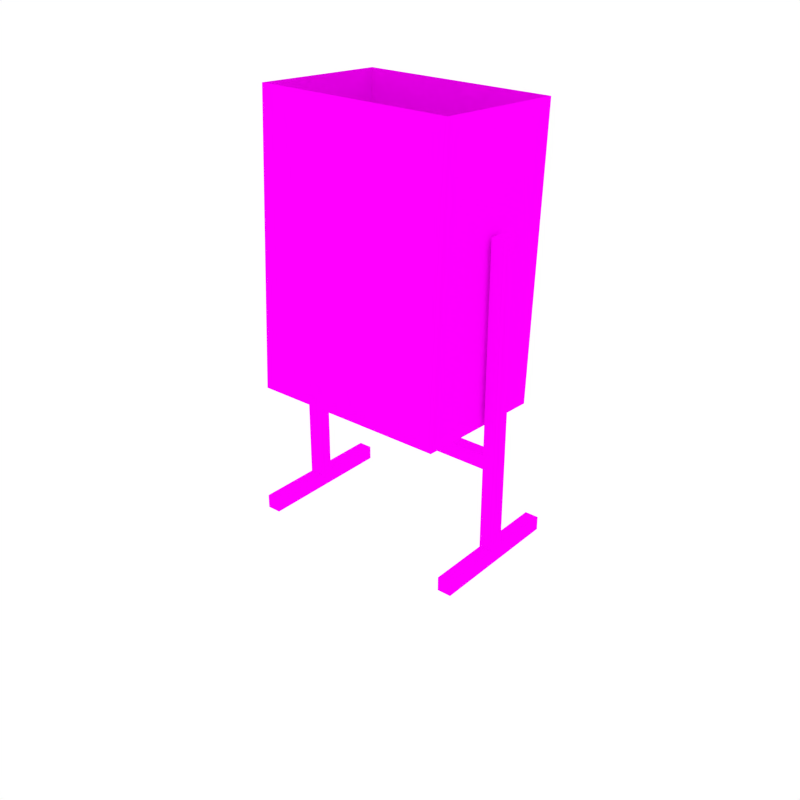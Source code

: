 # Source: bin.blend  (saved by Blender 2.78.0; exported with 4.5.12 LTS)
import bpy
from mathutils import Matrix  # noqa: F401  (used for matrix-valued properties, if any)

bpy.ops.wm.read_factory_settings(use_empty=True)
scene = bpy.context.scene
scene.name = 'Scene'

# ---- collections
col_collection_1 = bpy.data.collections.new('Collection 1'); scene.collection.children.link(col_collection_1)
col_collection_2 = bpy.data.collections.new('Collection 2'); scene.collection.children.link(col_collection_2)
col_collection_2.hide_render = True
col_collection_2.hide_viewport = True

# ---- images (referenced by path relative to the original .blend; pixels are not part of the script)
import os
ASSET_DIR = os.environ.get("B2B_ASSET_DIR", "")  # directory of the original .blend (textures are referenced by path, not embedded)
HERE = os.path.dirname(os.path.abspath(__file__))  # packed textures are extracted next to this script under _unpacked/

def load_image(name, relpath, width, height, colorspace="sRGB"):
    """Load a texture the original file referenced (path relative to the .blend, or extracted next to this script)."""
    p = next((c for c in (os.path.join(HERE, relpath), os.path.join(ASSET_DIR, relpath)) if relpath and os.path.exists(c)), "")
    if p:
        img = bpy.data.images.load(p, check_existing=True)
        img.name = name
    else:  # same state as the original file: an image datablock whose file is absent (Cycles renders it pink)
        img = bpy.data.images.new(name, width, height)
        img.source = "FILE"
        img.filepath = "//" + (relpath or name)
    img.colorspace_settings.name = colorspace
    return img
img_bin_png = load_image('bin.png', 'bin.png', 1024, 1024, 'Non-Color')

# ---- materials (node trees are filled in below, after node groups)
mat_bin = bpy.data.materials.new('bin')
mat_bin.alpha_threshold = 0.0
mat_bin.roughness = 0.5
mat_bin.line_color = (0.0, 0.0, 0.0, 1.0)

# ---- material node trees
mat_bin.use_nodes = True; mat_bin.node_tree.nodes.clear()
_N = mat_bin.node_tree.nodes; _L = mat_bin.node_tree.links
n0 = _N.new('ShaderNodeOutputMaterial'); n0.name = 'Material Output'; n0.location = (460, 300)
n1 = _N.new('ShaderNodeMixShader'); n1.name = 'Mix Shader'; n1.location = (240, 311)
n1.inputs[0].default_value = 0.0
n2 = _N.new('ShaderNodeBsdfAnisotropic'); n2.name = 'Glossy BSDF'; n2.location = (23, 128)
n2.distribution = 'GGX'
n2.inputs[1].default_value = 1.0
n3 = _N.new('ShaderNodeBump'); n3.name = 'Bump'; n3.location = (-196, 113)
n3.inputs[0].default_value = 0.5
n3.inputs[1].default_value = 0.1
n3.inputs[2].default_value = 1.0
n4 = _N.new('ShaderNodeTexImage'); n4.name = 'Image Texture.001'; n4.location = (-422, 161)
n4.width = 140
n4.image = img_bin_png
n5 = _N.new('ShaderNodeBsdfDiffuse'); n5.name = 'Diffuse BSDF'; n5.location = (8, 322)
n6 = _N.new('ShaderNodeTexImage'); n6.name = 'Image Texture'; n6.location = (-242, 392)
n6.width = 140
n6.image = img_bin_png
_L.new(n5.outputs[0], n1.inputs[1])
_L.new(n1.outputs[0], n0.inputs[0])
_L.new(n6.outputs[0], n5.inputs[0])
_L.new(n2.outputs[0], n1.inputs[2])
_L.new(n3.outputs[0], n5.inputs[2])
_L.new(n3.outputs[0], n2.inputs[4])
_L.new(n4.outputs[0], n3.inputs[3])
n0.is_active_output = True

# ---- world
world_world = bpy.data.worlds.new('World'); scene.world = world_world
world_world.color = (1.0, 1.0, 1.0)
world_world.use_sun_shadow = False
world_world.sun_shadow_jitter_overblur = 0.0
world_world.cycles.sampling_method = 'NONE'
world_world.cycles.sample_map_resolution = 256

# ---- meshes
me_bin = bpy.data.meshes.new('bin')
me_bin.from_pydata([(0.1667, 0.002628, 0.04154), (0.1667, -0.002366, 0.0418), (0.14, 0.002628, 0.04154), (0.1667, 0.002364, 0.03651), (0.1667, -0.002629, 0.03678), (0.14, 0.002364, 0.03651), (0.14, -0.002629, 0.03678), (0.14, -0.002366, 0.0418), (-0.1667, 0.002628, 0.04154), (-0.1667, -0.002366, 0.0418), (-0.14, 0.002628, 0.04154), (-0.1667, 0.002364, 0.03651), (-0.1667, -0.002629, 0.03678), (-0.14, 0.002364, 0.03651), (-0.14, -0.002629, 0.03678), (-0.14, -0.002366, 0.0418), (0.165, 0.009997, -0.38), (0.165, -0.01, -0.38), (0.145, -0.01, -0.38), (0.145, 0.009997, -0.38), (0.165, 0.009997, 0.05207), (0.165, -0.01, 0.05207), (0.145, -0.01, 0.05207), (0.145, 0.009997, 0.05207), (0.165, 0.1, -0.38), (0.165, 0.1, -0.4), (0.145, 0.1, -0.4), (0.145, 0.1, -0.38), (0.165, -0.1, -0.38), (0.165, -0.1, -0.4), (0.145, -0.1, -0.4), (0.145, -0.1, -0.38), (0.145, 0.009997, -0.24), (0.145, 0.009997, -0.26), (0.145, -0.01, -0.26), (0.145, -0.01, -0.24), (-0.165, 0.009997, -0.38), (-0.165, -0.01, -0.38), (-0.145, -0.01, -0.38), (-0.145, 0.009997, -0.38), (-0.165, 0.009997, 0.05207), (-0.165, -0.01, 0.05207), (-0.145, -0.01, 0.05207), (-0.145, 0.009997, 0.05207), (-0.165, 0.1, -0.38), (-0.165, 0.1, -0.4), (-0.145, 0.1, -0.4), (-0.145, 0.1, -0.38), (-0.165, -0.1, -0.38), (-0.165, -0.1, -0.4), (-0.145, -0.1, -0.4), (-0.145, -0.1, -0.38), (-0.145, 0.009997, -0.24), (-0.145, 0.009997, -0.26), (-0.145, -0.01, -0.26), (-0.145, -0.01, -0.24), (0.14, 0.08734, -0.2049), (0.14, -0.1124, -0.1944), (-0.14, -0.1124, -0.1944), (-0.14, 0.08734, -0.2049), (0.14, 0.1083, 0.1945), (0.14, -0.09144, 0.205), (-0.14, -0.09144, 0.205), (-0.14, 0.1083, 0.1945), (0.139, 0.1073, 0.1946), (0.139, -0.09045, 0.205), (-0.139, -0.09045, 0.205), (-0.139, 0.1073, 0.1946), (0.139, 0.0864, -0.2039), (0.139, -0.1113, -0.1935), (-0.139, -0.1113, -0.1935), (-0.139, 0.0864, -0.2039)], [], [(0, 3, 5, 2), (0, 2, 7, 1), (3, 4, 6, 5), (6, 4, 1, 7), (8, 10, 13, 11), (8, 9, 15, 10), (11, 13, 14, 12), (14, 15, 9, 12), (20, 21, 17, 16), (21, 22, 18, 17), (22, 23, 19, 18), (23, 20, 16, 19), (27, 31, 28, 24), (26, 30, 31, 27), (24, 28, 29, 25), (35, 32, 52, 55), (34, 35, 55, 54), (33, 34, 54, 53), (32, 33, 53, 52), (29, 28, 31, 30), (25, 26, 27, 24), (20, 23, 22, 21), (40, 36, 37, 41), (41, 37, 38, 42), (42, 38, 39, 43), (43, 39, 36, 40), (47, 44, 48, 51), (46, 47, 51, 50), (44, 45, 49, 48), (49, 50, 51, 48), (45, 44, 47, 46), (40, 41, 42, 43), (1, 4, 3, 0), (9, 8, 11, 12), (56, 57, 58, 59), (56, 60, 61, 57), (57, 61, 62, 58), (58, 62, 63, 59), (60, 56, 59, 63), (63, 62, 66, 67), (62, 61, 65, 66), (60, 63, 67, 64), (61, 60, 64, 65), (67, 66, 70, 71), (66, 65, 69, 70), (64, 67, 71, 68), (65, 64, 68, 69), (68, 71, 70, 69)])
_uv = me_bin.uv_layers.new(name='UVMap')
_uv.uv.foreach_set('vector', [0.1539, 0.907, 0.1497, 0.907, 0.1497, 0.8847, 0.1539, 0.8847, 0.1581, 0.8847, 0.1581, 0.907, 0.1539, 0.907, 0.1539, 0.8847, 0.1623, 0.907, 0.1665, 0.907, 0.1665, 0.8847, 0.1623, 0.8847, 0.1623, 0.907, 0.1623, 0.8847, 0.1581, 0.8847, 0.1581, 0.907, 0.1329, 0.907, 0.1329, 0.8847, 0.1371, 0.8847, 0.1371, 0.907, 0.1413, 0.907, 0.1371, 0.907, 0.1371, 0.8847, 0.1413, 0.8847, 0.1497, 0.907, 0.1497, 0.8847, 0.1455, 0.8847, 0.1455, 0.907, 0.1455, 0.8847, 0.1413, 0.8847, 0.1413, 0.907, 0.1455, 0.907, 0.9487, 0.9478, 0.9654, 0.9478, 0.9654, 0.5866, 0.9487, 0.5866, 0.8985, 0.948, 0.9152, 0.948, 0.9152, 0.5868, 0.8985, 0.5868, 0.9152, 0.948, 0.9319, 0.948, 0.9319, 0.5868, 0.9152, 0.5868, 0.9319, 0.9478, 0.9487, 0.9478, 0.9487, 0.5866, 0.9319, 0.5866, 0.04086, 0.8901, 0.04086, 0.7229, 0.05758, 0.7229, 0.05758, 0.8901, 0.05758, 0.8901, 0.05758, 0.7229, 0.07431, 0.7229, 0.07431, 0.8901, 0.02414, 0.8901, 0.02414, 0.7229, 0.04086, 0.7229, 0.04086, 0.8901, 0.802, 0.7222, 0.802, 0.7389, 0.5595, 0.7389, 0.5595, 0.7222, 0.802, 0.7389, 0.802, 0.7556, 0.5595, 0.7556, 0.5595, 0.7389, 0.802, 0.6887, 0.802, 0.7055, 0.5595, 0.7055, 0.5595, 0.6887, 0.5595, 0.7222, 0.5595, 0.7055, 0.802, 0.7055, 0.802, 0.7222, 0.04086, 0.8901, 0.05758, 0.8901, 0.05758, 0.9069, 0.04086, 0.9069, 0.05758, 0.7062, 0.05758, 0.7229, 0.04086, 0.7229, 0.04086, 0.7062, 0.9466, 0.9749, 0.9299, 0.9749, 0.9299, 0.9582, 0.9466, 0.9582, 0.8361, 0.9478, 0.8361, 0.5866, 0.8194, 0.5866, 0.8194, 0.9478, 0.8695, 0.9478, 0.8695, 0.5866, 0.8863, 0.5866, 0.8863, 0.9478, 0.8695, 0.9478, 0.8695, 0.5866, 0.8528, 0.5866, 0.8528, 0.9478, 0.8528, 0.9478, 0.8528, 0.5866, 0.8361, 0.5866, 0.8361, 0.9478, 0.1193, 0.8786, 0.1026, 0.8786, 0.1026, 0.7114, 0.1193, 0.7114, 0.1026, 0.8786, 0.08587, 0.8786, 0.08587, 0.7114, 0.1026, 0.7114, 0.136, 0.8786, 0.1193, 0.8786, 0.1193, 0.7114, 0.136, 0.7114, 0.1026, 0.7114, 0.1026, 0.6947, 0.1193, 0.6947, 0.1193, 0.7114, 0.1193, 0.8954, 0.1026, 0.8954, 0.1026, 0.8786, 0.1193, 0.8786, 0.8361, 0.9737, 0.8361, 0.957, 0.8528, 0.957, 0.8528, 0.9737, 0.1623, 0.8847, 0.1623, 0.8805, 0.1665, 0.8805, 0.1665, 0.8847, 0.1497, 0.8805, 0.1497, 0.8847, 0.1455, 0.8847, 0.1455, 0.8805, 0.8111, 0.00916, 0.9783, 0.00916, 0.9783, 0.2433, 0.8111, 0.2433, 0.8111, 0.00916, 0.8111, 0.3436, 0.6439, 0.3436, 0.6439, 0.00916, 0.4766, 0.00916, 0.4766, 0.3436, 0.2425, 0.3436, 0.2425, 0.00916, 0.6439, 0.00916, 0.6439, 0.3436, 0.4766, 0.3436, 0.4766, 0.00916, 0.008417, 0.3436, 0.008417, 0.00916, 0.2425, 0.00916, 0.2425, 0.3436, 0.1816, 0.9189, 0.01437, 0.9189, 0.01521, 0.918, 0.1808, 0.918, 0.01437, 0.9189, 0.01437, 0.6847, 0.01521, 0.6856, 0.01521, 0.918, 0.1816, 0.6847, 0.1816, 0.9189, 0.1808, 0.918, 0.1808, 0.6856, 0.01437, 0.6847, 0.1816, 0.6847, 0.1808, 0.6856, 0.01521, 0.6856, 0.174, 0.6772, 0.008417, 0.6772, 0.008417, 0.3436, 0.174, 0.3436, 0.6389, 0.6772, 0.4064, 0.6772, 0.4064, 0.3436, 0.6389, 0.3436, 0.4064, 0.6772, 0.174, 0.6772, 0.174, 0.3436, 0.4064, 0.3436, 0.8044, 0.6772, 0.6389, 0.6772, 0.6389, 0.3436, 0.8044, 0.3436, 0.8044, 0.576, 0.8044, 0.3436, 0.97, 0.3436, 0.97, 0.576])
me_bin.materials.append(mat_bin)
me_bin.use_remesh_preserve_volume = False
me_bin.use_remesh_preserve_attributes = False
me_bin.use_mirror_vertex_groups = False
me_bin.update()
me_cube_003 = bpy.data.meshes.new('Cube.003')
me_cube_003.from_pydata([(-0.01, 0.01, -0.226), (-0.01, -0.01, -0.226), (0.01, -0.01, -0.226), (0.01, 0.01, -0.226), (-0.01, 0.01, 0.226), (-0.01, -0.01, 0.226), (0.01, -0.01, 0.226), (0.01, 0.01, 0.226)], [], [(4, 0, 1, 5), (5, 1, 2, 6), (6, 2, 3, 7), (7, 3, 0, 4), (4, 5, 6, 7), (1, 0, 3, 2)])
_uv = me_cube_003.uv_layers.new(name='UVMap')
_uv.uv.foreach_set('vector', [0.0, 0.0, 0.0, 0.0, 0.0, 0.0, 0.0, 0.0, 0.0, 0.0, 0.0, 0.0, 0.0, 0.0, 0.0, 0.0, 0.0, 0.0, 0.0, 0.0, 0.0, 0.0, 0.0, 0.0, 0.0, 0.0, 0.0, 0.0, 0.0, 0.0, 0.0, 0.0, 0.0, 0.0, 0.0, 0.0, 0.0, 0.0, 0.0, 0.0, 0.0, 0.0, 0.0, 0.0, 0.0, 0.0, 0.0, 0.0])
me_cube_003.use_remesh_preserve_volume = False
me_cube_003.use_remesh_preserve_attributes = False
me_cube_003.use_mirror_vertex_groups = False
me_cube_003.update()
me_cube_001 = bpy.data.meshes.new('Cube.001')
me_cube_001.from_pydata([(0.01, 0.01, -0.226), (0.01, -0.01, -0.226), (-0.01, -0.01, -0.226), (-0.01, 0.01, -0.226), (0.01, 0.01, 0.226), (0.01, -0.01, 0.226), (-0.01, -0.01, 0.226), (-0.01, 0.01, 0.226)], [], [(4, 5, 1, 0), (5, 6, 2, 1), (6, 7, 3, 2), (7, 4, 0, 3), (4, 7, 6, 5), (1, 2, 3, 0)])
_uv = me_cube_001.uv_layers.new(name='UVMap')
_uv.uv.foreach_set('vector', [0.0, 0.0, 0.0, 0.0, 0.0, 0.0, 0.0, 0.0, 0.0, 0.0, 0.0, 0.0, 0.0, 0.0, 0.0, 0.0, 0.0, 0.0, 0.0, 0.0, 0.0, 0.0, 0.0, 0.0, 0.0, 0.0, 0.0, 0.0, 0.0, 0.0, 0.0, 0.0, 0.0, 0.0, 0.0, 0.0, 0.0, 0.0, 0.0, 0.0, 0.0, 0.0, 0.0, 0.0, 0.0, 0.0, 0.0, 0.0])
me_cube_001.use_remesh_preserve_volume = False
me_cube_001.use_remesh_preserve_attributes = False
me_cube_001.use_mirror_vertex_groups = False
me_cube_001.update()
me_cube_000 = bpy.data.meshes.new('Cube.000')
me_cube_000.from_pydata([(0.14, 0.1, -0.2), (0.14, -0.1, -0.2), (-0.14, -0.1, -0.2), (-0.14, 0.1, -0.2), (0.14, 0.1, 0.2), (0.14, -0.1, 0.2), (-0.14, -0.1, 0.2), (-0.14, 0.1, 0.2)], [], [(1, 5, 6, 2), (4, 0, 3, 7), (7, 6, 5, 4), (4, 5, 1, 0), (6, 7, 3, 2), (3, 0, 1, 2)])
_uv = me_cube_000.uv_layers.new(name='UVMap')
_uv.uv.foreach_set('vector', [0.0, 0.0, 0.0, 0.0, 0.0, 0.0, 0.0, 0.0, 0.0, 0.0, 0.0, 0.0, 0.0, 0.0, 0.0, 0.0, 0.0, 0.0, 0.0, 0.0, 0.0, 0.0, 0.0, 0.0, 0.0, 0.0, 0.0, 0.0, 0.0, 0.0, 0.0, 0.0, 0.0, 0.0, 0.0, 0.0, 0.0, 0.0, 0.0, 0.0, 0.0, 0.0, 0.0, 0.0, 0.0, 0.0, 0.0, 0.0])
me_cube_000.use_remesh_preserve_volume = False
me_cube_000.use_remesh_preserve_attributes = False
me_cube_000.use_mirror_vertex_groups = False
me_cube_000.update()

# ---- objects
ob_bin = bpy.data.objects.new('bin', me_bin)
ob_component03 = bpy.data.objects.new('Component03', me_cube_003)
ob_component02 = bpy.data.objects.new('Component02', me_cube_001)
ob_component01 = bpy.data.objects.new('Component01', me_cube_000)

# ---- transforms, parenting, visibility, modifiers, constraints
ob_bin.location = (4.657e-10, 0.0, 0.4)
ob_bin.lineart.crease_threshold = 0.0
ob_component03.location = (-0.155, -2.734e-06, 0.2261)
ob_component03.lineart.crease_threshold = 0.0
ob_component02.location = (0.155, -2.782e-06, 0.2261)
ob_component02.lineart.crease_threshold = 0.0
ob_component01.location = (-1.071e-08, -0.002049, 0.4001)
ob_component01.rotation_euler = (-0.05236, -1.162e-17, 3.043e-19)
ob_component01.lineart.crease_threshold = 0.0

# ---- collection membership
col_collection_1.objects.link(ob_bin)
col_collection_2.objects.link(ob_component03)
col_collection_2.objects.link(ob_component02)
col_collection_2.objects.link(ob_component01)

# ---- scene / render settings (as saved in the file)
scene.frame_start = 1; scene.frame_end = 250; scene.frame_set(1)
scene.render.engine = 'CYCLES'
scene.render.image_settings.compression = 90
scene.render.resolution_x = 1200
scene.render.resolution_y = 1200
scene.render.dither_intensity = 0.0
scene.render.bake_margin = 3
scene.cycles.use_denoising = False
scene.cycles.samples = 10
scene.cycles.sampling_pattern = 'TABULATED_SOBOL'
scene.cycles.light_sampling_threshold = 0.0
scene.cycles.use_adaptive_sampling = False
scene.cycles.use_light_tree = False
scene.cycles.blur_glossy = 0.0
scene.cycles.volume_bounces = 1
scene.cycles.pixel_filter_type = 'GAUSSIAN'
scene.cycles.sample_clamp_indirect = 0.0
scene.view_settings.view_transform = 'Standard'
bpy.context.view_layer.update()

# ---- added for rendering (the .blend has no active camera): camera
cam_auto = bpy.data.cameras.new('AutoCamera')
cam_auto.lens = 50.0
cam_auto.sensor_width = 36.0
cam_auto.clip_end = 1000.0
ob_auto_camera = bpy.data.objects.new('AutoCamera', cam_auto)
scene.collection.objects.link(ob_auto_camera)
ob_auto_camera.location = (0.853237, -1.02593, 0.872102)
ob_auto_camera.rotation_euler = (1.09748, -7.21219e-08, 0.694738)
scene.camera = ob_auto_camera
bpy.context.view_layer.update()
